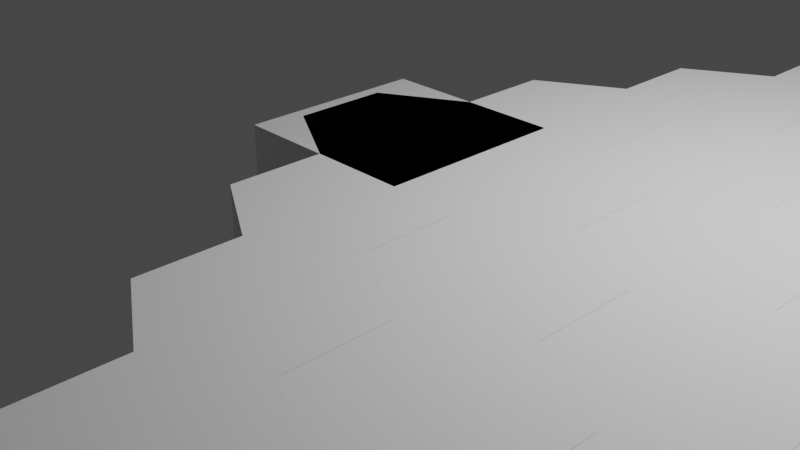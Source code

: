 # Source: LDJAM_50_hexagon.blend  (saved by Blender 3.0.42; exported with 4.5.12 LTS)
import bpy
from mathutils import Matrix  # noqa: F401  (used for matrix-valued properties, if any)

bpy.ops.wm.read_factory_settings(use_empty=True)
scene = bpy.context.scene
scene.name = 'Scene'

# ---- collections
col_collection = bpy.data.collections.new('Collection'); scene.collection.children.link(col_collection)
col_hexa = bpy.data.collections.new('Hexa'); scene.collection.children.link(col_hexa)

# ---- materials (node trees are filled in below, after node groups)
mat_material = bpy.data.materials.new('Material')
mat_material.alpha_threshold = 0.0
mat_material.use_transparent_shadow = False
mat_material.line_color = (0.0, 0.0, 0.0, 1.0)

# ---- material node trees
mat_material.use_nodes = True; mat_material.node_tree.nodes.clear()
_N = mat_material.node_tree.nodes; _L = mat_material.node_tree.links
n0 = _N.new('ShaderNodeOutputMaterial'); n0.name = 'Material Output'; n0.location = (300, 300)
n1 = _N.new('ShaderNodeBsdfPrincipled'); n1.name = 'Principled BSDF'; n1.location = (10, 300)
n1.distribution = 'GGX'
n1.subsurface_method = 'RANDOM_WALK_SKIN'
n1.inputs[2].default_value = 0.4
n1.inputs[3].default_value = 1.45
n1.inputs[27].default_value = (0.0, 0.0, 0.0, 1.0)
n1.inputs[28].default_value = 1.0
_L.new(n1.outputs[0], n0.inputs[0])
n0.is_active_output = True

# ---- world
world_world = bpy.data.worlds.new('World'); scene.world = world_world
world_world.use_nodes = True; world_world.node_tree.nodes.clear()
_N = world_world.node_tree.nodes; _L = world_world.node_tree.links
n0 = _N.new('ShaderNodeOutputWorld'); n0.name = 'World Output'; n0.location = (300, 300)
n1 = _N.new('ShaderNodeBackground'); n1.name = 'Background'; n1.location = (10, 300)
n1.inputs[0].default_value = (0.05088, 0.05088, 0.05088, 1.0)
_L.new(n1.outputs[0], n0.inputs[0])
n0.is_active_output = True
world_world.color = (0.05088, 0.05088, 0.05088)
world_world.use_sun_shadow = False
world_world.sun_shadow_jitter_overblur = 0.0

# ---- cameras
cam_camera = bpy.data.cameras.new('Camera')
cam_camera.clip_end = 100.0
cam_camera.ortho_scale = 7.314

# ---- lights
light_light = bpy.data.lights.new('Light', 'POINT')
light_light.transmission_factor = 0.0
light_light.energy = 1000.0
light_light.shadow_soft_size = 0.1
light_light.shadow_maximum_resolution = 0.006
light_light.use_absolute_resolution = True

# ---- meshes
me_cube = bpy.data.meshes.new('Cube')
me_cube.from_pydata([(1.0, 1.0, 1.0), (1.0, 1.0, -1.0), (1.0, -1.0, 1.0), (1.0, -1.0, -1.0), (-1.0, 1.0, 1.0), (-1.0, 1.0, -1.0), (-1.0, -1.0, 1.0), (-1.0, -1.0, -1.0)], [], [(0, 4, 6, 2), (3, 2, 6, 7), (7, 6, 4, 5), (5, 1, 3, 7), (1, 0, 2, 3), (5, 4, 0, 1)])
_uv = me_cube.uv_layers.new(name='UVMap')
_uv.uv.foreach_set('vector', [0.625, 0.5, 0.875, 0.5, 0.875, 0.75, 0.625, 0.75, 0.375, 0.75, 0.625, 0.75, 0.625, 1.0, 0.375, 1.0, 0.375, 0.0, 0.625, 0.0, 0.625, 0.25, 0.375, 0.25, 0.125, 0.5, 0.375, 0.5, 0.375, 0.75, 0.125, 0.75, 0.375, 0.5, 0.625, 0.5, 0.625, 0.75, 0.375, 0.75, 0.375, 0.25, 0.625, 0.25, 0.625, 0.5, 0.375, 0.5])
me_cube.materials.append(mat_material)
me_cube.use_remesh_preserve_volume = False
me_cube.use_remesh_preserve_attributes = False
me_cube.use_mirror_vertex_groups = False
me_cube.update()
me_cylinder = bpy.data.meshes.new('Cylinder')
me_cylinder.from_pydata([(0.0, 1.0, -1.0), (0.0, 1.0, 1.0), (0.866, 0.5, -1.0), (0.866, 0.5, 1.0), (0.866, -0.5, -1.0), (0.866, -0.5, 1.0), (-8.742e-08, -1.0, -1.0), (-8.742e-08, -1.0, 1.0), (-0.866, -0.5, -1.0), (-0.866, -0.5, 1.0), (-0.866, 0.5, -1.0), (-0.866, 0.5, 1.0)], [], [(0, 1, 3, 2), (2, 3, 5, 4), (4, 5, 7, 6), (6, 7, 9, 8), (3, 1, 11, 9, 7, 5), (8, 9, 11, 10), (10, 11, 1, 0), (0, 2, 4, 6, 8, 10)])
_uv = me_cylinder.uv_layers.new(name='UVMap')
_uv.uv.foreach_set('vector', [1.0, 0.5, 1.0, 1.0, 0.8333, 1.0, 0.8333, 0.5, 0.8333, 0.5, 0.8333, 1.0, 0.6667, 1.0, 0.6667, 0.5, 0.6667, 0.5, 0.6667, 1.0, 0.5, 1.0, 0.5, 0.5, 0.5, 0.5, 0.5, 1.0, 0.3333, 1.0, 0.3333, 0.5, 0.4578, 0.37, 0.25, 0.49, 0.04215, 0.37, 0.04215, 0.13, 0.25, 0.01, 0.4578, 0.13, 0.3333, 0.5, 0.3333, 1.0, 0.1667, 1.0, 0.1667, 0.5, 0.1667, 0.5, 0.1667, 1.0, -8.941e-08, 1.0, -8.941e-08, 0.5, 0.75, 0.49, 0.9578, 0.37, 0.9578, 0.13, 0.75, 0.01, 0.5422, 0.13, 0.5422, 0.37])
me_cylinder.use_remesh_fix_poles = True
me_cylinder.use_remesh_preserve_attributes = False
me_cylinder.update()
me_cylinder_001 = bpy.data.meshes.new('Cylinder.001')
me_cylinder_001.from_pydata([(-7.54, 4.0, 5.96e-08), (-6.674, 3.5, 5.96e-08), (-6.674, 2.5, 5.96e-08), (-7.54, 2.0, 5.96e-08), (-8.406, 2.5, 5.96e-08), (-8.406, 3.5, 5.96e-08), (-6.675, 5.5, 5.96e-08), (-5.809, 5.0, 5.96e-08), (-5.809, 4.0, 5.96e-08), (-6.675, 3.5, 5.96e-08), (-7.541, 4.0, 5.96e-08), (-7.541, 5.0, 5.96e-08), (-5.81, 7.0, 5.96e-08), (-4.944, 6.5, 5.96e-08), (-4.944, 5.5, 5.96e-08), (-5.81, 5.0, 5.96e-08), (-6.676, 5.5, 5.96e-08), (-6.676, 6.5, 5.96e-08), (-4.945, 8.5, 5.96e-08), (-4.079, 8.0, 5.96e-08), (-4.079, 7.0, 5.96e-08), (-4.945, 6.5, 5.96e-08), (-5.811, 7.0, 5.96e-08), (-5.811, 8.0, 5.96e-08), (-7.54, 1.0, 5.96e-08), (-6.674, 0.5, 5.96e-08), (-6.674, -0.5, 5.96e-08), (-7.54, -1.0, 5.96e-08), (-8.406, -0.5, 5.96e-08), (-8.406, 0.5, 5.96e-08), (-6.675, 2.5, 5.96e-08), (-5.809, 2.0, 5.96e-08), (-5.809, 1.0, 5.96e-08), (-6.675, 0.5, 5.96e-08), (-7.541, 1.0, 5.96e-08), (-7.541, 2.0, 5.96e-08), (-5.81, 4.0, 5.96e-08), (-4.944, 3.5, 5.96e-08), (-4.944, 2.5, 5.96e-08), (-5.81, 2.0, 5.96e-08), (-6.676, 2.5, 5.96e-08), (-6.676, 3.5, 5.96e-08), (-4.945, 5.5, 5.96e-08), (-4.079, 5.0, 5.96e-08), (-4.079, 4.0, 5.96e-08), (-4.945, 3.5, 5.96e-08), (-5.811, 4.0, 5.96e-08), (-5.811, 5.0, 5.96e-08), (-4.08, 7.0, 5.96e-08), (-3.214, 6.5, 5.96e-08), (-3.214, 5.5, 5.96e-08), (-4.08, 5.0, 5.96e-08), (-4.946, 5.5, 5.96e-08), (-4.946, 6.5, 5.96e-08), (-3.215, 8.5, 5.96e-08), (-2.349, 8.0, 5.96e-08), (-2.349, 7.0, 5.96e-08), (-3.215, 6.5, 5.96e-08), (-4.081, 7.0, 5.96e-08), (-4.081, 8.0, 5.96e-08), (-6.675, -0.5, 5.96e-08), (-5.809, -1.0, 5.96e-08), (-5.809, -2.0, 5.96e-08), (-6.675, -2.5, 5.96e-08), (-7.541, -2.0, 5.96e-08), (-7.541, -1.0, 5.96e-08), (-5.81, 1.0, 5.96e-08), (-4.944, 0.5, 5.96e-08), (-4.944, -0.5, 5.96e-08), (-5.81, -1.0, 5.96e-08), (-6.676, -0.5, 5.96e-08), (-6.676, 0.5, 5.96e-08), (-4.945, 2.5, 5.96e-08), (-4.079, 2.0, 5.96e-08), (-4.079, 1.0, 5.96e-08), (-4.945, 0.5, 5.96e-08), (-5.811, 1.0, 5.96e-08), (-5.811, 2.0, 5.96e-08), (-4.08, 4.0, 5.96e-08), (-3.214, 3.5, 5.96e-08), (-3.214, 2.5, 5.96e-08), (-4.08, 2.0, 5.96e-08), (-4.946, 2.5, 5.96e-08), (-4.946, 3.5, 5.96e-08), (-3.215, 5.5, 5.96e-08), (-2.349, 5.0, 5.96e-08), (-2.349, 4.0, 5.96e-08), (-3.215, 3.5, 5.96e-08), (-4.081, 4.0, 5.96e-08), (-4.081, 5.0, 5.96e-08), (-2.35, 7.0, 5.96e-08), (-1.484, 6.5, 5.96e-08), (-1.484, 5.5, 5.96e-08), (-2.35, 5.0, 5.96e-08), (-3.216, 5.5, 5.96e-08), (-3.216, 6.5, 5.96e-08), (-1.485, 8.5, 5.96e-08), (-0.619, 8.0, 5.96e-08), (-0.619, 7.0, 5.96e-08), (-1.485, 6.5, 5.96e-08), (-2.351, 7.0, 5.96e-08), (-2.351, 8.0, 5.96e-08), (-4.945, -0.5, 5.96e-08), (-4.079, -1.0, 5.96e-08), (-4.079, -2.0, 5.96e-08), (-4.945, -2.5, 5.96e-08), (-5.811, -2.0, 5.96e-08), (-5.811, -1.0, 5.96e-08), (-4.08, 1.0, 5.96e-08), (-3.214, 0.5, 5.96e-08), (-3.214, -0.5, 5.96e-08), (-4.08, -1.0, 5.96e-08), (-4.946, -0.5, 5.96e-08), (-4.946, 0.5, 5.96e-08), (-3.215, 2.5, 5.96e-08), (-2.349, 2.0, 5.96e-08), (-2.349, 1.0, 5.96e-08), (-3.215, 0.5, 5.96e-08), (-4.081, 1.0, 5.96e-08), (-4.081, 2.0, 5.96e-08), (-2.35, 4.0, 5.96e-08), (-1.484, 3.5, 5.96e-08), (-1.484, 2.5, 5.96e-08), (-2.35, 2.0, 5.96e-08), (-3.216, 2.5, 5.96e-08), (-3.216, 3.5, 5.96e-08), (-1.485, 5.5, 5.96e-08), (-0.619, 5.0, 5.96e-08), (-0.619, 4.0, 5.96e-08), (-1.485, 3.5, 5.96e-08), (-2.351, 4.0, 5.96e-08), (-2.351, 5.0, 5.96e-08), (-0.62, 7.0, 5.96e-08), (0.246, 6.5, 5.96e-08), (0.246, 5.5, 5.96e-08), (-0.62, 5.0, 5.96e-08), (-1.486, 5.5, 5.96e-08), (-1.486, 6.5, 5.96e-08), (0.245, 8.5, 5.96e-08), (1.111, 8.0, 5.96e-08), (1.111, 7.0, 5.96e-08), (0.245, 6.5, 5.96e-08), (-0.621, 7.0, 5.96e-08), (-0.621, 8.0, 5.96e-08), (-4.08, -2.0, 5.96e-08), (-3.214, -2.5, 5.96e-08), (-3.214, -3.5, 5.96e-08), (-4.08, -4.0, 5.96e-08), (-4.946, -3.5, 5.96e-08), (-4.946, -2.5, 5.96e-08), (-3.215, -0.5, 5.96e-08), (-2.349, -1.0, 5.96e-08), (-2.349, -2.0, 5.96e-08), (-3.215, -2.5, 5.96e-08), (-4.081, -2.0, 5.96e-08), (-4.081, -1.0, 5.96e-08), (-2.35, 1.0, 5.96e-08), (-1.484, 0.5, 5.96e-08), (-1.484, -0.5, 5.96e-08), (-2.35, -1.0, 5.96e-08), (-3.216, -0.5, 5.96e-08), (-3.216, 0.5, 5.96e-08), (-1.485, 2.5, 5.96e-08), (-0.619, 2.0, 5.96e-08), (-0.619, 1.0, 5.96e-08), (-1.485, 0.5, 5.96e-08), (-2.351, 1.0, 5.96e-08), (-2.351, 2.0, 5.96e-08), (-0.62, 4.0, 5.96e-08), (0.246, 3.5, 5.96e-08), (0.246, 2.5, 5.96e-08), (-0.62, 2.0, 5.96e-08), (-1.486, 2.5, 5.96e-08), (-1.486, 3.5, 5.96e-08), (0.245, 5.5, 5.96e-08), (1.111, 5.0, 5.96e-08), (1.111, 4.0, 5.96e-08), (0.245, 3.5, 5.96e-08), (-0.621, 4.0, 5.96e-08), (-0.621, 5.0, 5.96e-08), (1.11, 7.0, 5.96e-08), (1.976, 6.5, 5.96e-08), (1.976, 5.5, 5.96e-08), (1.11, 5.0, 5.96e-08), (0.244, 5.5, 5.96e-08), (0.244, 6.5, 5.96e-08), (-4.08, -5.0, 5.96e-08), (-3.214, -5.5, 5.96e-08), (-3.214, -6.5, 5.96e-08), (-4.08, -7.0, 5.96e-08), (-4.946, -6.5, 5.96e-08), (-4.946, -5.5, 5.96e-08), (-3.215, -3.5, 5.96e-08), (-2.349, -4.0, 5.96e-08), (-2.349, -5.0, 5.96e-08), (-3.215, -5.5, 5.96e-08), (-4.081, -5.0, 5.96e-08), (-4.081, -4.0, 5.96e-08), (-2.35, -2.0, 5.96e-08), (-1.484, -2.5, 5.96e-08), (-1.484, -3.5, 5.96e-08), (-2.35, -4.0, 5.96e-08), (-3.216, -3.5, 5.96e-08), (-3.216, -2.5, 5.96e-08), (-1.485, -0.5, 5.96e-08), (-0.619, -1.0, 5.96e-08), (-0.619, -2.0, 5.96e-08), (-1.485, -2.5, 5.96e-08), (-2.351, -2.0, 5.96e-08), (-2.351, -1.0, 5.96e-08), (-0.62, 1.0, 5.96e-08), (0.246, 0.5, 5.96e-08), (0.246, -0.5, 5.96e-08), (-0.62, -1.0, 5.96e-08), (-1.486, -0.5, 5.96e-08), (-1.486, 0.5, 5.96e-08), (0.245, 2.5, 5.96e-08), (1.111, 2.0, 5.96e-08), (1.111, 1.0, 5.96e-08), (0.245, 0.5, 5.96e-08), (-0.621, 1.0, 5.96e-08), (-0.621, 2.0, 5.96e-08), (1.11, 4.0, 5.96e-08), (1.976, 3.5, 5.96e-08), (1.976, 2.5, 5.96e-08), (1.11, 2.0, 5.96e-08), (0.244, 2.5, 5.96e-08), (0.244, 3.5, 5.96e-08), (1.975, 5.5, 5.96e-08), (2.841, 5.0, 5.96e-08), (2.841, 4.0, 5.96e-08), (1.975, 3.5, 5.96e-08), (1.109, 4.0, 5.96e-08), (1.109, 5.0, 5.96e-08), (2.84, 7.0, 5.96e-08), (3.706, 6.5, 5.96e-08), (3.706, 5.5, 5.96e-08), (2.84, 5.0, 5.96e-08), (1.974, 5.5, 5.96e-08), (1.974, 6.5, 5.96e-08), (-3.215, -6.5, 5.96e-08), (-2.349, -7.0, 5.96e-08), (-2.349, -8.0, 5.96e-08), (-3.215, -8.5, 5.96e-08), (-4.081, -8.0, 5.96e-08), (-4.081, -7.0, 5.96e-08), (-2.35, -5.0, 5.96e-08), (-1.484, -5.5, 5.96e-08), (-1.484, -6.5, 5.96e-08), (-2.35, -7.0, 5.96e-08), (-3.216, -6.5, 5.96e-08), (-3.216, -5.5, 5.96e-08), (-1.485, -3.5, 5.96e-08), (-0.619, -4.0, 5.96e-08), (-0.619, -5.0, 5.96e-08), (-1.485, -5.5, 5.96e-08), (-2.351, -5.0, 5.96e-08), (-2.351, -4.0, 5.96e-08), (-0.62, -2.0, 5.96e-08), (0.246, -2.5, 5.96e-08), (0.246, -3.5, 5.96e-08), (-0.62, -4.0, 5.96e-08), (-1.486, -3.5, 5.96e-08), (-1.486, -2.5, 5.96e-08), (0.245, -0.5, 5.96e-08), (1.111, -1.0, 5.96e-08), (1.111, -2.0, 5.96e-08), (0.245, -2.5, 5.96e-08), (-0.621, -2.0, 5.96e-08), (-0.621, -1.0, 5.96e-08), (1.11, 1.0, 5.96e-08), (1.976, 0.5, 5.96e-08), (1.976, -0.5, 5.96e-08), (1.11, -1.0, 5.96e-08), (0.244, -0.5, 5.96e-08), (0.244, 0.5, 5.96e-08), (1.975, 2.5, 5.96e-08), (2.841, 2.0, 5.96e-08), (2.841, 1.0, 5.96e-08), (1.975, 0.5, 5.96e-08), (1.109, 1.0, 5.96e-08), (1.109, 2.0, 5.96e-08), (2.84, 4.0, 5.96e-08), (3.706, 3.5, 5.96e-08), (3.706, 2.5, 5.96e-08), (2.84, 2.0, 5.96e-08), (1.974, 2.5, 5.96e-08), (1.974, 3.5, 5.96e-08), (3.705, 5.5, 5.96e-08), (4.571, 5.0, 5.96e-08), (4.571, 4.0, 5.96e-08), (3.705, 3.5, 5.96e-08), (2.839, 4.0, 5.96e-08), (2.839, 5.0, 5.96e-08), (-2.35, -8.0, 5.96e-08), (-1.484, -8.5, 5.96e-08), (-1.484, -9.5, 5.96e-08), (-2.35, -10.0, 5.96e-08), (-3.216, -9.5, 5.96e-08), (-3.216, -8.5, 5.96e-08), (-1.485, -6.5, 5.96e-08), (-0.619, -7.0, 5.96e-08), (-0.619, -8.0, 5.96e-08), (-1.485, -8.5, 5.96e-08), (-2.351, -8.0, 5.96e-08), (-2.351, -7.0, 5.96e-08), (-0.62, -5.0, 5.96e-08), (0.246, -5.5, 5.96e-08), (0.246, -6.5, 5.96e-08), (-0.62, -7.0, 5.96e-08), (-1.486, -6.5, 5.96e-08), (-1.486, -5.5, 5.96e-08), (0.245, -3.5, 5.96e-08), (1.111, -4.0, 5.96e-08), (1.111, -5.0, 5.96e-08), (0.245, -5.5, 5.96e-08), (-0.621, -5.0, 5.96e-08), (-0.621, -4.0, 5.96e-08), (1.11, -2.0, 5.96e-08), (1.976, -2.5, 5.96e-08), (1.976, -3.5, 5.96e-08), (1.11, -4.0, 5.96e-08), (0.244, -3.5, 5.96e-08), (0.244, -2.5, 5.96e-08), (1.975, -0.5, 5.96e-08), (2.841, -1.0, 5.96e-08), (2.841, -2.0, 5.96e-08), (1.975, -2.5, 5.96e-08), (1.109, -2.0, 5.96e-08), (1.109, -1.0, 5.96e-08), (2.84, 1.0, 5.96e-08), (3.706, 0.5, 5.96e-08), (3.706, -0.5, 5.96e-08), (2.84, -1.0, 5.96e-08), (1.974, -0.5, 5.96e-08), (1.974, 0.5, 5.96e-08), (3.705, 2.5, 5.96e-08), (4.571, 2.0, 5.96e-08), (4.571, 1.0, 5.96e-08), (3.705, 0.5, 5.96e-08), (2.839, 1.0, 5.96e-08), (2.839, 2.0, 5.96e-08), (4.57, 4.0, 5.96e-08), (5.436, 3.5, 5.96e-08), (5.436, 2.5, 5.96e-08), (4.57, 2.0, 5.96e-08), (3.704, 2.5, 5.96e-08), (3.704, 3.5, 5.96e-08), (5.435, 5.5, 5.96e-08), (6.301, 5.0, 5.96e-08), (6.301, 4.0, 5.96e-08), (5.435, 3.5, 5.96e-08), (4.569, 4.0, 5.96e-08), (4.569, 5.0, 5.96e-08), (-0.62, -8.0, 5.96e-08), (0.246, -8.5, 5.96e-08), (0.246, -9.5, 5.96e-08), (-0.62, -10.0, 5.96e-08), (-1.486, -9.5, 5.96e-08), (-1.486, -8.5, 5.96e-08), (0.245, -6.5, 5.96e-08), (1.111, -7.0, 5.96e-08), (1.111, -8.0, 5.96e-08), (0.245, -8.5, 5.96e-08), (-0.621, -8.0, 5.96e-08), (-0.621, -7.0, 5.96e-08), (1.11, -5.0, 5.96e-08), (1.976, -5.5, 5.96e-08), (1.976, -6.5, 5.96e-08), (1.11, -7.0, 5.96e-08), (0.244, -6.5, 5.96e-08), (0.244, -5.5, 5.96e-08), (1.975, -3.5, 5.96e-08), (2.841, -4.0, 5.96e-08), (2.841, -5.0, 5.96e-08), (1.975, -5.5, 5.96e-08), (1.109, -5.0, 5.96e-08), (1.109, -4.0, 5.96e-08), (2.84, -2.0, 5.96e-08), (3.706, -2.5, 5.96e-08), (3.706, -3.5, 5.96e-08), (2.84, -4.0, 5.96e-08), (1.974, -3.5, 5.96e-08), (1.974, -2.5, 5.96e-08), (3.705, -0.5, 5.96e-08), (4.571, -1.0, 5.96e-08), (4.571, -2.0, 5.96e-08), (3.705, -2.5, 5.96e-08), (2.839, -2.0, 5.96e-08), (2.839, -1.0, 5.96e-08), (4.57, 1.0, 5.96e-08), (5.436, 0.5, 5.96e-08), (5.436, -0.5, 5.96e-08), (4.57, -1.0, 5.96e-08), (3.704, -0.5, 5.96e-08), (3.704, 0.5, 5.96e-08), (5.435, 2.5, 5.96e-08), (6.301, 2.0, 5.96e-08), (6.301, 1.0, 5.96e-08), (5.435, 0.5, 5.96e-08), (4.569, 1.0, 5.96e-08), (4.569, 2.0, 5.96e-08), (6.3, 4.0, 5.96e-08), (7.166, 3.5, 5.96e-08), (7.166, 2.5, 5.96e-08), (6.3, 2.0, 5.96e-08), (5.434, 2.5, 5.96e-08), (5.434, 3.5, 5.96e-08), (1.11, -8.0, 5.96e-08), (1.976, -8.5, 5.96e-08), (1.976, -9.5, 5.96e-08), (1.11, -10.0, 5.96e-08), (0.244, -9.5, 5.96e-08), (0.244, -8.5, 5.96e-08), (1.975, -6.5, 5.96e-08), (2.841, -7.0, 5.96e-08), (2.841, -8.0, 5.96e-08), (1.975, -8.5, 5.96e-08), (1.109, -8.0, 5.96e-08), (1.109, -7.0, 5.96e-08), (2.84, -5.0, 5.96e-08), (3.706, -5.5, 5.96e-08), (3.706, -6.5, 5.96e-08), (2.84, -7.0, 5.96e-08), (1.974, -6.5, 5.96e-08), (1.974, -5.5, 5.96e-08), (3.705, -3.5, 5.96e-08), (4.571, -4.0, 5.96e-08), (4.571, -5.0, 5.96e-08), (3.705, -5.5, 5.96e-08), (2.839, -5.0, 5.96e-08), (2.839, -4.0, 5.96e-08), (4.57, -2.0, 5.96e-08), (5.436, -2.5, 5.96e-08), (5.436, -3.5, 5.96e-08), (4.57, -4.0, 5.96e-08), (3.704, -3.5, 5.96e-08), (3.704, -2.5, 5.96e-08), (5.435, -0.5, 5.96e-08), (6.301, -1.0, 5.96e-08), (6.301, -2.0, 5.96e-08), (5.435, -2.5, 5.96e-08), (4.569, -2.0, 5.96e-08), (4.569, -1.0, 5.96e-08), (6.3, 1.0, 5.96e-08), (7.166, 0.5, 5.96e-08), (7.166, -0.5, 5.96e-08), (6.3, -1.0, 5.96e-08), (5.434, -0.5, 5.96e-08), (5.434, 0.5, 5.96e-08), (7.165, 2.5, 5.96e-08), (8.031, 2.0, 5.96e-08), (8.031, 1.0, 5.96e-08), (7.165, 0.5, 5.96e-08), (6.299, 1.0, 5.96e-08), (6.299, 2.0, 5.96e-08), (4.57, -5.0, 5.96e-08), (5.436, -5.5, 5.96e-08), (5.436, -6.5, 5.96e-08), (4.57, -7.0, 5.96e-08), (3.704, -6.5, 5.96e-08), (3.704, -5.5, 5.96e-08), (5.435, -3.5, 5.96e-08), (6.301, -4.0, 5.96e-08), (6.301, -5.0, 5.96e-08), (5.435, -5.5, 5.96e-08), (4.569, -5.0, 5.96e-08), (4.569, -4.0, 5.96e-08), (6.3, -2.0, 5.96e-08), (7.166, -2.5, 5.96e-08), (7.166, -3.5, 5.96e-08), (6.3, -4.0, 5.96e-08), (5.434, -3.5, 5.96e-08), (5.434, -2.5, 5.96e-08), (7.165, -0.5, 5.96e-08), (8.031, -1.0, 5.96e-08), (8.031, -2.0, 5.96e-08), (7.165, -2.5, 5.96e-08), (6.299, -2.0, 5.96e-08), (6.299, -1.0, 5.96e-08), (8.03, 1.0, 5.96e-08), (8.896, 0.5, 5.96e-08), (8.896, -0.5, 5.96e-08), (8.03, -1.0, 5.96e-08), (7.164, -0.5, 5.96e-08), (7.164, 0.5, 5.96e-08)], [], [(1, 0, 5, 4, 3, 2), (7, 6, 11, 10, 9, 8), (13, 12, 17, 16, 15, 14), (19, 18, 23, 22, 21, 20), (25, 24, 29, 28, 27, 26), (31, 30, 35, 34, 33, 32), (37, 36, 41, 40, 39, 38), (43, 42, 47, 46, 45, 44), (49, 48, 53, 52, 51, 50), (55, 54, 59, 58, 57, 56), (61, 60, 65, 64, 63, 62), (67, 66, 71, 70, 69, 68), (73, 72, 77, 76, 75, 74), (79, 78, 83, 82, 81, 80), (85, 84, 89, 88, 87, 86), (91, 90, 95, 94, 93, 92), (97, 96, 101, 100, 99, 98), (103, 102, 107, 106, 105, 104), (109, 108, 113, 112, 111, 110), (115, 114, 119, 118, 117, 116), (121, 120, 125, 124, 123, 122), (127, 126, 131, 130, 129, 128), (133, 132, 137, 136, 135, 134), (139, 138, 143, 142, 141, 140), (145, 144, 149, 148, 147, 146), (151, 150, 155, 154, 153, 152), (157, 156, 161, 160, 159, 158), (163, 162, 167, 166, 165, 164), (169, 168, 173, 172, 171, 170), (175, 174, 179, 178, 177, 176), (181, 180, 185, 184, 183, 182), (187, 186, 191, 190, 189, 188), (193, 192, 197, 196, 195, 194), (199, 198, 203, 202, 201, 200), (205, 204, 209, 208, 207, 206), (211, 210, 215, 214, 213, 212), (217, 216, 221, 220, 219, 218), (223, 222, 227, 226, 225, 224), (229, 228, 233, 232, 231, 230), (235, 234, 239, 238, 237, 236), (241, 240, 245, 244, 243, 242), (247, 246, 251, 250, 249, 248), (253, 252, 257, 256, 255, 254), (259, 258, 263, 262, 261, 260), (265, 264, 269, 268, 267, 266), (271, 270, 275, 274, 273, 272), (277, 276, 281, 280, 279, 278), (283, 282, 287, 286, 285, 284), (289, 288, 293, 292, 291, 290), (295, 294, 299, 298, 297, 296), (301, 300, 305, 304, 303, 302), (307, 306, 311, 310, 309, 308), (313, 312, 317, 316, 315, 314), (319, 318, 323, 322, 321, 320), (325, 324, 329, 328, 327, 326), (331, 330, 335, 334, 333, 332), (337, 336, 341, 340, 339, 338), (343, 342, 347, 346, 345, 344), (349, 348, 353, 352, 351, 350), (355, 354, 359, 358, 357, 356), (361, 360, 365, 364, 363, 362), (367, 366, 371, 370, 369, 368), (373, 372, 377, 376, 375, 374), (379, 378, 383, 382, 381, 380), (385, 384, 389, 388, 387, 386), (391, 390, 395, 394, 393, 392), (397, 396, 401, 400, 399, 398), (403, 402, 407, 406, 405, 404), (409, 408, 413, 412, 411, 410), (415, 414, 419, 418, 417, 416), (421, 420, 425, 424, 423, 422), (427, 426, 431, 430, 429, 428), (433, 432, 437, 436, 435, 434), (439, 438, 443, 442, 441, 440), (445, 444, 449, 448, 447, 446), (451, 450, 455, 454, 453, 452), (457, 456, 461, 460, 459, 458), (463, 462, 467, 466, 465, 464), (469, 468, 473, 472, 471, 470), (475, 474, 479, 478, 477, 476), (481, 480, 485, 484, 483, 482)])
_uv = me_cylinder_001.uv_layers.new(name='UVMap')
_uv.uv.foreach_set('vector', [0.4578, 0.37, 0.25, 0.49, 0.04215, 0.37, 0.04215, 0.13, 0.25, 0.01, 0.4578, 0.13, 0.4578, 0.37, 0.25, 0.49, 0.04215, 0.37, 0.04215, 0.13, 0.25, 0.01, 0.4578, 0.13, 0.4578, 0.37, 0.25, 0.49, 0.04215, 0.37, 0.04215, 0.13, 0.25, 0.01, 0.4578, 0.13, 0.4578, 0.37, 0.25, 0.49, 0.04215, 0.37, 0.04215, 0.13, 0.25, 0.01, 0.4578, 0.13, 0.4578, 0.37, 0.25, 0.49, 0.04215, 0.37, 0.04215, 0.13, 0.25, 0.01, 0.4578, 0.13, 0.4578, 0.37, 0.25, 0.49, 0.04215, 0.37, 0.04215, 0.13, 0.25, 0.01, 0.4578, 0.13, 0.4578, 0.37, 0.25, 0.49, 0.04215, 0.37, 0.04215, 0.13, 0.25, 0.01, 0.4578, 0.13, 0.4578, 0.37, 0.25, 0.49, 0.04215, 0.37, 0.04215, 0.13, 0.25, 0.01, 0.4578, 0.13, 0.4578, 0.37, 0.25, 0.49, 0.04215, 0.37, 0.04215, 0.13, 0.25, 0.01, 0.4578, 0.13, 0.4578, 0.37, 0.25, 0.49, 0.04215, 0.37, 0.04215, 0.13, 0.25, 0.01, 0.4578, 0.13, 0.4578, 0.37, 0.25, 0.49, 0.04215, 0.37, 0.04215, 0.13, 0.25, 0.01, 0.4578, 0.13, 0.4578, 0.37, 0.25, 0.49, 0.04215, 0.37, 0.04215, 0.13, 0.25, 0.01, 0.4578, 0.13, 0.4578, 0.37, 0.25, 0.49, 0.04215, 0.37, 0.04215, 0.13, 0.25, 0.01, 0.4578, 0.13, 0.4578, 0.37, 0.25, 0.49, 0.04215, 0.37, 0.04215, 0.13, 0.25, 0.01, 0.4578, 0.13, 0.4578, 0.37, 0.25, 0.49, 0.04215, 0.37, 0.04215, 0.13, 0.25, 0.01, 0.4578, 0.13, 0.4578, 0.37, 0.25, 0.49, 0.04215, 0.37, 0.04215, 0.13, 0.25, 0.01, 0.4578, 0.13, 0.4578, 0.37, 0.25, 0.49, 0.04215, 0.37, 0.04215, 0.13, 0.25, 0.01, 0.4578, 0.13, 0.4578, 0.37, 0.25, 0.49, 0.04215, 0.37, 0.04215, 0.13, 0.25, 0.01, 0.4578, 0.13, 0.4578, 0.37, 0.25, 0.49, 0.04215, 0.37, 0.04215, 0.13, 0.25, 0.01, 0.4578, 0.13, 0.4578, 0.37, 0.25, 0.49, 0.04215, 0.37, 0.04215, 0.13, 0.25, 0.01, 0.4578, 0.13, 0.4578, 0.37, 0.25, 0.49, 0.04215, 0.37, 0.04215, 0.13, 0.25, 0.01, 0.4578, 0.13, 0.4578, 0.37, 0.25, 0.49, 0.04215, 0.37, 0.04215, 0.13, 0.25, 0.01, 0.4578, 0.13, 0.4578, 0.37, 0.25, 0.49, 0.04215, 0.37, 0.04215, 0.13, 0.25, 0.01, 0.4578, 0.13, 0.4578, 0.37, 0.25, 0.49, 0.04215, 0.37, 0.04215, 0.13, 0.25, 0.01, 0.4578, 0.13, 0.4578, 0.37, 0.25, 0.49, 0.04215, 0.37, 0.04215, 0.13, 0.25, 0.01, 0.4578, 0.13, 0.4578, 0.37, 0.25, 0.49, 0.04215, 0.37, 0.04215, 0.13, 0.25, 0.01, 0.4578, 0.13, 0.4578, 0.37, 0.25, 0.49, 0.04215, 0.37, 0.04215, 0.13, 0.25, 0.01, 0.4578, 0.13, 0.4578, 0.37, 0.25, 0.49, 0.04215, 0.37, 0.04215, 0.13, 0.25, 0.01, 0.4578, 0.13, 0.4578, 0.37, 0.25, 0.49, 0.04215, 0.37, 0.04215, 0.13, 0.25, 0.01, 0.4578, 0.13, 0.4578, 0.37, 0.25, 0.49, 0.04215, 0.37, 0.04215, 0.13, 0.25, 0.01, 0.4578, 0.13, 0.4578, 0.37, 0.25, 0.49, 0.04215, 0.37, 0.04215, 0.13, 0.25, 0.01, 0.4578, 0.13, 0.4578, 0.37, 0.25, 0.49, 0.04215, 0.37, 0.04215, 0.13, 0.25, 0.01, 0.4578, 0.13, 0.4578, 0.37, 0.25, 0.49, 0.04215, 0.37, 0.04215, 0.13, 0.25, 0.01, 0.4578, 0.13, 0.4578, 0.37, 0.25, 0.49, 0.04215, 0.37, 0.04215, 0.13, 0.25, 0.01, 0.4578, 0.13, 0.4578, 0.37, 0.25, 0.49, 0.04215, 0.37, 0.04215, 0.13, 0.25, 0.01, 0.4578, 0.13, 0.4578, 0.37, 0.25, 0.49, 0.04215, 0.37, 0.04215, 0.13, 0.25, 0.01, 0.4578, 0.13, 0.4578, 0.37, 0.25, 0.49, 0.04215, 0.37, 0.04215, 0.13, 0.25, 0.01, 0.4578, 0.13, 0.4578, 0.37, 0.25, 0.49, 0.04215, 0.37, 0.04215, 0.13, 0.25, 0.01, 0.4578, 0.13, 0.4578, 0.37, 0.25, 0.49, 0.04215, 0.37, 0.04215, 0.13, 0.25, 0.01, 0.4578, 0.13, 0.4578, 0.37, 0.25, 0.49, 0.04215, 0.37, 0.04215, 0.13, 0.25, 0.01, 0.4578, 0.13, 0.4578, 0.37, 0.25, 0.49, 0.04215, 0.37, 0.04215, 0.13, 0.25, 0.01, 0.4578, 0.13, 0.4578, 0.37, 0.25, 0.49, 0.04215, 0.37, 0.04215, 0.13, 0.25, 0.01, 0.4578, 0.13, 0.4578, 0.37, 0.25, 0.49, 0.04215, 0.37, 0.04215, 0.13, 0.25, 0.01, 0.4578, 0.13, 0.4578, 0.37, 0.25, 0.49, 0.04215, 0.37, 0.04215, 0.13, 0.25, 0.01, 0.4578, 0.13, 0.4578, 0.37, 0.25, 0.49, 0.04215, 0.37, 0.04215, 0.13, 0.25, 0.01, 0.4578, 0.13, 0.4578, 0.37, 0.25, 0.49, 0.04215, 0.37, 0.04215, 0.13, 0.25, 0.01, 0.4578, 0.13, 0.4578, 0.37, 0.25, 0.49, 0.04215, 0.37, 0.04215, 0.13, 0.25, 0.01, 0.4578, 0.13, 0.4578, 0.37, 0.25, 0.49, 0.04215, 0.37, 0.04215, 0.13, 0.25, 0.01, 0.4578, 0.13, 0.4578, 0.37, 0.25, 0.49, 0.04215, 0.37, 0.04215, 0.13, 0.25, 0.01, 0.4578, 0.13, 0.4578, 0.37, 0.25, 0.49, 0.04215, 0.37, 0.04215, 0.13, 0.25, 0.01, 0.4578, 0.13, 0.4578, 0.37, 0.25, 0.49, 0.04215, 0.37, 0.04215, 0.13, 0.25, 0.01, 0.4578, 0.13, 0.4578, 0.37, 0.25, 0.49, 0.04215, 0.37, 0.04215, 0.13, 0.25, 0.01, 0.4578, 0.13, 0.4578, 0.37, 0.25, 0.49, 0.04215, 0.37, 0.04215, 0.13, 0.25, 0.01, 0.4578, 0.13, 0.4578, 0.37, 0.25, 0.49, 0.04215, 0.37, 0.04215, 0.13, 0.25, 0.01, 0.4578, 0.13, 0.4578, 0.37, 0.25, 0.49, 0.04215, 0.37, 0.04215, 0.13, 0.25, 0.01, 0.4578, 0.13, 0.4578, 0.37, 0.25, 0.49, 0.04215, 0.37, 0.04215, 0.13, 0.25, 0.01, 0.4578, 0.13, 0.4578, 0.37, 0.25, 0.49, 0.04215, 0.37, 0.04215, 0.13, 0.25, 0.01, 0.4578, 0.13, 0.4578, 0.37, 0.25, 0.49, 0.04215, 0.37, 0.04215, 0.13, 0.25, 0.01, 0.4578, 0.13, 0.4578, 0.37, 0.25, 0.49, 0.04215, 0.37, 0.04215, 0.13, 0.25, 0.01, 0.4578, 0.13, 0.4578, 0.37, 0.25, 0.49, 0.04215, 0.37, 0.04215, 0.13, 0.25, 0.01, 0.4578, 0.13, 0.4578, 0.37, 0.25, 0.49, 0.04215, 0.37, 0.04215, 0.13, 0.25, 0.01, 0.4578, 0.13, 0.4578, 0.37, 0.25, 0.49, 0.04215, 0.37, 0.04215, 0.13, 0.25, 0.01, 0.4578, 0.13, 0.4578, 0.37, 0.25, 0.49, 0.04215, 0.37, 0.04215, 0.13, 0.25, 0.01, 0.4578, 0.13, 0.4578, 0.37, 0.25, 0.49, 0.04215, 0.37, 0.04215, 0.13, 0.25, 0.01, 0.4578, 0.13, 0.4578, 0.37, 0.25, 0.49, 0.04215, 0.37, 0.04215, 0.13, 0.25, 0.01, 0.4578, 0.13, 0.4578, 0.37, 0.25, 0.49, 0.04215, 0.37, 0.04215, 0.13, 0.25, 0.01, 0.4578, 0.13, 0.4578, 0.37, 0.25, 0.49, 0.04215, 0.37, 0.04215, 0.13, 0.25, 0.01, 0.4578, 0.13, 0.4578, 0.37, 0.25, 0.49, 0.04215, 0.37, 0.04215, 0.13, 0.25, 0.01, 0.4578, 0.13, 0.4578, 0.37, 0.25, 0.49, 0.04215, 0.37, 0.04215, 0.13, 0.25, 0.01, 0.4578, 0.13, 0.4578, 0.37, 0.25, 0.49, 0.04215, 0.37, 0.04215, 0.13, 0.25, 0.01, 0.4578, 0.13, 0.4578, 0.37, 0.25, 0.49, 0.04215, 0.37, 0.04215, 0.13, 0.25, 0.01, 0.4578, 0.13, 0.4578, 0.37, 0.25, 0.49, 0.04215, 0.37, 0.04215, 0.13, 0.25, 0.01, 0.4578, 0.13, 0.4578, 0.37, 0.25, 0.49, 0.04215, 0.37, 0.04215, 0.13, 0.25, 0.01, 0.4578, 0.13, 0.4578, 0.37, 0.25, 0.49, 0.04215, 0.37, 0.04215, 0.13, 0.25, 0.01, 0.4578, 0.13, 0.4578, 0.37, 0.25, 0.49, 0.04215, 0.37, 0.04215, 0.13, 0.25, 0.01, 0.4578, 0.13, 0.4578, 0.37, 0.25, 0.49, 0.04215, 0.37, 0.04215, 0.13, 0.25, 0.01, 0.4578, 0.13, 0.4578, 0.37, 0.25, 0.49, 0.04215, 0.37, 0.04215, 0.13, 0.25, 0.01, 0.4578, 0.13, 0.4578, 0.37, 0.25, 0.49, 0.04215, 0.37, 0.04215, 0.13, 0.25, 0.01, 0.4578, 0.13, 0.4578, 0.37, 0.25, 0.49, 0.04215, 0.37, 0.04215, 0.13, 0.25, 0.01, 0.4578, 0.13, 0.4578, 0.37, 0.25, 0.49, 0.04215, 0.37, 0.04215, 0.13, 0.25, 0.01, 0.4578, 0.13, 0.4578, 0.37, 0.25, 0.49, 0.04215, 0.37, 0.04215, 0.13, 0.25, 0.01, 0.4578, 0.13])
me_cylinder_001.use_remesh_fix_poles = True
me_cylinder_001.use_remesh_preserve_attributes = False
me_cylinder_001.update()
me_cube_001 = bpy.data.meshes.new('Cube.001')
me_cube_001.from_pydata([(-0.1293, -0.1292, -0.1602), (-0.1293, -0.1292, 1.177), (-0.1293, 0.1293, -0.1602), (-0.1293, 0.1293, 1.177), (0.1293, -0.1292, -0.1602), (0.1293, -0.1292, 1.177), (0.1293, 0.1293, -0.1602), (0.1293, 0.1293, 1.177), (-0.4244, -0.6021, -0.4767), (-0.4244, -0.6021, 0.8605), (-0.3747, -0.3485, -0.4767), (-0.3747, -0.3485, 0.8605), (-0.1707, -0.6518, -0.4767), (-0.1707, -0.6518, 0.8605), (-0.121, -0.3982, -0.4767), (-0.121, -0.3982, 0.8605), (-0.2901, 0.2122, -0.3419), (-0.2901, 0.2122, 0.9953), (-0.3966, 0.4477, -0.3419), (-0.3966, 0.4477, 0.9953), (-0.05454, 0.3188, -0.3419), (-0.05454, 0.3188, 0.9953), (-0.1611, 0.5543, -0.3419), (-0.1611, 0.5543, 0.9953), (0.07642, -0.4827, -0.529), (0.07642, -0.4827, 0.8083), (0.03377, -0.2277, -0.529), (0.03377, -0.2277, 0.8083), (0.3314, -0.44, -0.529), (0.3314, -0.44, 0.8083), (0.2887, -0.185, -0.529), (0.2887, -0.185, 0.8083), (0.0152, 0.4114, -0.529), (0.0152, 0.4114, 0.8083), (0.2212, 0.5676, -0.529), (0.2212, 0.5676, 0.8083), (0.1713, 0.2054, -0.529), (0.1713, 0.2054, 0.8083), (0.3774, 0.3615, -0.529), (0.3774, 0.3615, 0.8083), (0.2859, 0.2383, -0.9034), (0.2859, 0.2383, 0.4338), (0.5054, 0.1018, -0.9034), (0.5054, 0.1018, 0.4338), (0.1494, 0.01872, -0.9034), (0.1494, 0.01872, 0.4338), (0.369, -0.1177, -0.9034), (0.369, -0.1177, 0.4338), (0.07208, -0.5542, -0.9034), (0.07208, -0.5542, 0.4338), (0.2916, -0.6906, -0.9034), (0.2916, -0.6906, 0.4338), (-0.06437, -0.7737, -0.9034), (-0.06437, -0.7737, 0.4338), (0.1552, -0.9102, -0.9034), (0.1552, -0.9102, 0.4338), (-0.4008, 0.08728, -0.9034), (-0.4008, 0.08728, 0.4338), (-0.1813, -0.04918, -0.9034), (-0.1813, -0.04918, 0.4338), (-0.5373, -0.1323, -0.9034), (-0.5373, -0.1323, 0.4338), (-0.3177, -0.2687, -0.9034), (-0.3177, -0.2687, 0.4338), (-0.5317, 0.5296, -0.6909), (-0.5317, 0.5296, 0.6463), (-0.4852, 0.2754, -0.6909), (-0.4852, 0.2754, 0.6463), (-0.786, 0.483, -0.6909), (-0.786, 0.483, 0.6463), (-0.7394, 0.2288, -0.6909), (-0.7394, 0.2288, 0.6463)], [], [(0, 1, 3, 2), (2, 3, 7, 6), (6, 7, 5, 4), (4, 5, 1, 0), (2, 6, 4, 0), (7, 3, 1, 5), (8, 9, 11, 10), (10, 11, 15, 14), (14, 15, 13, 12), (12, 13, 9, 8), (10, 14, 12, 8), (15, 11, 9, 13), (16, 17, 19, 18), (18, 19, 23, 22), (22, 23, 21, 20), (20, 21, 17, 16), (18, 22, 20, 16), (23, 19, 17, 21), (24, 25, 27, 26), (26, 27, 31, 30), (30, 31, 29, 28), (28, 29, 25, 24), (26, 30, 28, 24), (31, 27, 25, 29), (32, 33, 35, 34), (34, 35, 39, 38), (38, 39, 37, 36), (36, 37, 33, 32), (34, 38, 36, 32), (39, 35, 33, 37), (40, 41, 43, 42), (42, 43, 47, 46), (46, 47, 45, 44), (44, 45, 41, 40), (42, 46, 44, 40), (47, 43, 41, 45), (48, 49, 51, 50), (50, 51, 55, 54), (54, 55, 53, 52), (52, 53, 49, 48), (50, 54, 52, 48), (55, 51, 49, 53), (56, 57, 59, 58), (58, 59, 63, 62), (62, 63, 61, 60), (60, 61, 57, 56), (58, 62, 60, 56), (63, 59, 57, 61), (64, 65, 67, 66), (66, 67, 71, 70), (70, 71, 69, 68), (68, 69, 65, 64), (66, 70, 68, 64), (71, 67, 65, 69)])
_uv = me_cube_001.uv_layers.new(name='UVMap')
_uv.uv.foreach_set('vector', [0.375, 0.0, 0.625, 0.0, 0.625, 0.25, 0.375, 0.25, 0.375, 0.25, 0.625, 0.25, 0.625, 0.5, 0.375, 0.5, 0.375, 0.5, 0.625, 0.5, 0.625, 0.75, 0.375, 0.75, 0.375, 0.75, 0.625, 0.75, 0.625, 1.0, 0.375, 1.0, 0.125, 0.5, 0.375, 0.5, 0.375, 0.75, 0.125, 0.75, 0.625, 0.5, 0.875, 0.5, 0.875, 0.75, 0.625, 0.75, 0.375, 0.0, 0.625, 0.0, 0.625, 0.25, 0.375, 0.25, 0.375, 0.25, 0.625, 0.25, 0.625, 0.5, 0.375, 0.5, 0.375, 0.5, 0.625, 0.5, 0.625, 0.75, 0.375, 0.75, 0.375, 0.75, 0.625, 0.75, 0.625, 1.0, 0.375, 1.0, 0.125, 0.5, 0.375, 0.5, 0.375, 0.75, 0.125, 0.75, 0.625, 0.5, 0.875, 0.5, 0.875, 0.75, 0.625, 0.75, 0.375, 0.0, 0.625, 0.0, 0.625, 0.25, 0.375, 0.25, 0.375, 0.25, 0.625, 0.25, 0.625, 0.5, 0.375, 0.5, 0.375, 0.5, 0.625, 0.5, 0.625, 0.75, 0.375, 0.75, 0.375, 0.75, 0.625, 0.75, 0.625, 1.0, 0.375, 1.0, 0.125, 0.5, 0.375, 0.5, 0.375, 0.75, 0.125, 0.75, 0.625, 0.5, 0.875, 0.5, 0.875, 0.75, 0.625, 0.75, 0.375, 0.0, 0.625, 0.0, 0.625, 0.25, 0.375, 0.25, 0.375, 0.25, 0.625, 0.25, 0.625, 0.5, 0.375, 0.5, 0.375, 0.5, 0.625, 0.5, 0.625, 0.75, 0.375, 0.75, 0.375, 0.75, 0.625, 0.75, 0.625, 1.0, 0.375, 1.0, 0.125, 0.5, 0.375, 0.5, 0.375, 0.75, 0.125, 0.75, 0.625, 0.5, 0.875, 0.5, 0.875, 0.75, 0.625, 0.75, 0.375, 0.0, 0.625, 0.0, 0.625, 0.25, 0.375, 0.25, 0.375, 0.25, 0.625, 0.25, 0.625, 0.5, 0.375, 0.5, 0.375, 0.5, 0.625, 0.5, 0.625, 0.75, 0.375, 0.75, 0.375, 0.75, 0.625, 0.75, 0.625, 1.0, 0.375, 1.0, 0.125, 0.5, 0.375, 0.5, 0.375, 0.75, 0.125, 0.75, 0.625, 0.5, 0.875, 0.5, 0.875, 0.75, 0.625, 0.75, 0.375, 0.0, 0.625, 0.0, 0.625, 0.25, 0.375, 0.25, 0.375, 0.25, 0.625, 0.25, 0.625, 0.5, 0.375, 0.5, 0.375, 0.5, 0.625, 0.5, 0.625, 0.75, 0.375, 0.75, 0.375, 0.75, 0.625, 0.75, 0.625, 1.0, 0.375, 1.0, 0.125, 0.5, 0.375, 0.5, 0.375, 0.75, 0.125, 0.75, 0.625, 0.5, 0.875, 0.5, 0.875, 0.75, 0.625, 0.75, 0.375, 0.0, 0.625, 0.0, 0.625, 0.25, 0.375, 0.25, 0.375, 0.25, 0.625, 0.25, 0.625, 0.5, 0.375, 0.5, 0.375, 0.5, 0.625, 0.5, 0.625, 0.75, 0.375, 0.75, 0.375, 0.75, 0.625, 0.75, 0.625, 1.0, 0.375, 1.0, 0.125, 0.5, 0.375, 0.5, 0.375, 0.75, 0.125, 0.75, 0.625, 0.5, 0.875, 0.5, 0.875, 0.75, 0.625, 0.75, 0.375, 0.0, 0.625, 0.0, 0.625, 0.25, 0.375, 0.25, 0.375, 0.25, 0.625, 0.25, 0.625, 0.5, 0.375, 0.5, 0.375, 0.5, 0.625, 0.5, 0.625, 0.75, 0.375, 0.75, 0.375, 0.75, 0.625, 0.75, 0.625, 1.0, 0.375, 1.0, 0.125, 0.5, 0.375, 0.5, 0.375, 0.75, 0.125, 0.75, 0.625, 0.5, 0.875, 0.5, 0.875, 0.75, 0.625, 0.75, 0.375, 0.0, 0.625, 0.0, 0.625, 0.25, 0.375, 0.25, 0.375, 0.25, 0.625, 0.25, 0.625, 0.5, 0.375, 0.5, 0.375, 0.5, 0.625, 0.5, 0.625, 0.75, 0.375, 0.75, 0.375, 0.75, 0.625, 0.75, 0.625, 1.0, 0.375, 1.0, 0.125, 0.5, 0.375, 0.5, 0.375, 0.75, 0.125, 0.75, 0.625, 0.5, 0.875, 0.5, 0.875, 0.75, 0.625, 0.75])
me_cube_001.use_remesh_fix_poles = True
me_cube_001.use_remesh_preserve_attributes = False
me_cube_001.update()
me_cone_001 = bpy.data.meshes.new('Cone.001')
me_cone_001.from_pydata([(-0.3374, 0.2343, -0.0452), (0.04023, 0.571, -0.0452), (0.5454, 0.5421, -0.0452), (0.8821, 0.1644, -0.0452), (0.8531, -0.3407, -0.0452), (0.4754, -0.6774, -0.0452), (-0.02971, -0.6485, -0.0452), (-0.3664, -0.2708, -0.0452), (0.2578, -0.05321, 1.277), (-0.2742, -0.447, 0.01291), (-0.04595, -0.2435, 0.01291), (0.2594, -0.261, 0.01291), (0.4629, -0.4893, 0.01291), (0.4454, -0.7946, 0.01291), (0.2171, -0.9982, 0.01291), (-0.08822, -0.9807, 0.01291), (-0.2917, -0.7524, 0.01291), (0.08558, -0.6208, 0.6206), (-0.324, 0.971, -0.01519), (0.07794, 0.9487, -0.01519), (0.3464, 0.6487, -0.01519), (0.3242, 0.2467, -0.01519), (0.02418, -0.02176, -0.01519), (-0.3778, 0.0005151, -0.01519), (-0.6463, 0.3005, -0.01519), (-0.624, 0.7025, -0.01519), (-0.1499, 0.4746, 0.9635), (-0.7252, 0.2781, -0.01519), (-0.3232, 0.2558, -0.01519), (-0.05471, -0.04418, -0.01519), (-0.07698, -0.4462, -0.01519), (-0.377, -0.7146, -0.01519), (-0.7789, -0.6924, -0.01519), (-1.047, -0.3924, -0.01519), (-1.025, 0.009588, -0.01519), (-0.5511, -0.2183, 1.076), (0.4042, 0.3397, 0.01291), (0.4555, 0.6412, 0.01291), (0.7049, 0.8181, 0.01291), (1.006, 0.7669, 0.01291), (1.183, 0.5174, 0.01291), (1.132, 0.2159, 0.01291), (0.8827, 0.03898, 0.01291), (0.5812, 0.09023, 0.01291), (0.7938, 0.4285, 0.6948)], [], [(0, 8, 1), (1, 8, 2), (2, 8, 3), (3, 8, 4), (4, 8, 5), (5, 8, 6), (6, 8, 7), (7, 8, 0), (9, 17, 10), (10, 17, 11), (11, 17, 12), (12, 17, 13), (13, 17, 14), (14, 17, 15), (15, 17, 16), (16, 17, 9), (18, 26, 19), (19, 26, 20), (20, 26, 21), (21, 26, 22), (22, 26, 23), (23, 26, 24), (24, 26, 25), (25, 26, 18), (27, 35, 28), (28, 35, 29), (29, 35, 30), (30, 35, 31), (31, 35, 32), (32, 35, 33), (33, 35, 34), (34, 35, 27), (36, 44, 37), (37, 44, 38), (38, 44, 39), (39, 44, 40), (40, 44, 41), (41, 44, 42), (42, 44, 43), (43, 44, 36)])
me_cone_001.polygons.foreach_set('use_smooth', [True] * 40)
_uv = me_cone_001.uv_layers.new(name='UVMap')
_uv.uv.foreach_set('vector', [0.25, 0.49, 0.25, 0.25, 0.4197, 0.4197, 0.4197, 0.4197, 0.25, 0.25, 0.49, 0.25, 0.49, 0.25, 0.25, 0.25, 0.4197, 0.08029, 0.4197, 0.08029, 0.25, 0.25, 0.25, 0.01, 0.25, 0.01, 0.25, 0.25, 0.08029, 0.08029, 0.08029, 0.08029, 0.25, 0.25, 0.01, 0.25, 0.01, 0.25, 0.25, 0.25, 0.08029, 0.4197, 0.08029, 0.4197, 0.25, 0.25, 0.25, 0.49, 0.25, 0.49, 0.25, 0.25, 0.4197, 0.4197, 0.4197, 0.4197, 0.25, 0.25, 0.49, 0.25, 0.49, 0.25, 0.25, 0.25, 0.4197, 0.08029, 0.4197, 0.08029, 0.25, 0.25, 0.25, 0.01, 0.25, 0.01, 0.25, 0.25, 0.08029, 0.08029, 0.08029, 0.08029, 0.25, 0.25, 0.01, 0.25, 0.01, 0.25, 0.25, 0.25, 0.08029, 0.4197, 0.08029, 0.4197, 0.25, 0.25, 0.25, 0.49, 0.25, 0.49, 0.25, 0.25, 0.4197, 0.4197, 0.4197, 0.4197, 0.25, 0.25, 0.49, 0.25, 0.49, 0.25, 0.25, 0.25, 0.4197, 0.08029, 0.4197, 0.08029, 0.25, 0.25, 0.25, 0.01, 0.25, 0.01, 0.25, 0.25, 0.08029, 0.08029, 0.08029, 0.08029, 0.25, 0.25, 0.01, 0.25, 0.01, 0.25, 0.25, 0.25, 0.08029, 0.4197, 0.08029, 0.4197, 0.25, 0.25, 0.25, 0.49, 0.25, 0.49, 0.25, 0.25, 0.4197, 0.4197, 0.4197, 0.4197, 0.25, 0.25, 0.49, 0.25, 0.49, 0.25, 0.25, 0.25, 0.4197, 0.08029, 0.4197, 0.08029, 0.25, 0.25, 0.25, 0.01, 0.25, 0.01, 0.25, 0.25, 0.08029, 0.08029, 0.08029, 0.08029, 0.25, 0.25, 0.01, 0.25, 0.01, 0.25, 0.25, 0.25, 0.08029, 0.4197, 0.08029, 0.4197, 0.25, 0.25, 0.25, 0.49, 0.25, 0.49, 0.25, 0.25, 0.4197, 0.4197, 0.4197, 0.4197, 0.25, 0.25, 0.49, 0.25, 0.49, 0.25, 0.25, 0.25, 0.4197, 0.08029, 0.4197, 0.08029, 0.25, 0.25, 0.25, 0.01, 0.25, 0.01, 0.25, 0.25, 0.08029, 0.08029, 0.08029, 0.08029, 0.25, 0.25, 0.01, 0.25, 0.01, 0.25, 0.25, 0.25, 0.08029, 0.4197, 0.08029, 0.4197, 0.25, 0.25, 0.25, 0.49])
me_cone_001.use_remesh_fix_poles = True
me_cone_001.use_remesh_preserve_attributes = False
me_cone_001.update()
me_cone_002 = bpy.data.meshes.new('Cone.002')
me_cone_002.from_pydata([(-0.3374, 0.2343, -0.0452), (0.04023, 0.571, -0.0452), (0.5454, 0.5421, -0.0452), (0.8821, 0.1644, -0.0452), (0.8531, -0.3407, -0.0452), (0.4754, -0.6774, -0.0452), (-0.02971, -0.6485, -0.0452), (-0.3664, -0.2708, -0.0452), (0.2578, -0.05321, 1.277), (-0.2742, -0.447, 0.01291), (-0.04595, -0.2435, 0.01291), (0.2594, -0.261, 0.01291), (0.4629, -0.4893, 0.01291), (0.4454, -0.7946, 0.01291), (0.2171, -0.9982, 0.01291), (-0.08822, -0.9807, 0.01291), (-0.2917, -0.7524, 0.01291), (0.08558, -0.6208, 0.6206), (-0.324, 0.971, -0.01519), (0.07794, 0.9487, -0.01519), (0.3464, 0.6487, -0.01519), (0.3242, 0.2467, -0.01519), (0.02418, -0.02176, -0.01519), (-0.3778, 0.0005151, -0.01519), (-0.6463, 0.3005, -0.01519), (-0.624, 0.7025, -0.01519), (-0.1499, 0.4746, 0.9635), (-0.7252, 0.2781, -0.01519), (-0.3232, 0.2558, -0.01519), (-0.05471, -0.04418, -0.01519), (-0.07698, -0.4462, -0.01519), (-0.377, -0.7146, -0.01519), (-0.7789, -0.6924, -0.01519), (-1.047, -0.3924, -0.01519), (-1.025, 0.009588, -0.01519), (-0.5511, -0.2183, 1.076), (0.4042, 0.3397, 0.01291), (0.4555, 0.6412, 0.01291), (0.7049, 0.8181, 0.01291), (1.006, 0.7669, 0.01291), (1.183, 0.5174, 0.01291), (1.132, 0.2159, 0.01291), (0.8827, 0.03898, 0.01291), (0.5812, 0.09023, 0.01291), (0.7938, 0.4285, 0.6948)], [], [(0, 8, 1), (1, 8, 2), (2, 8, 3), (3, 8, 4), (4, 8, 5), (5, 8, 6), (6, 8, 7), (7, 8, 0), (9, 17, 10), (10, 17, 11), (11, 17, 12), (12, 17, 13), (13, 17, 14), (14, 17, 15), (15, 17, 16), (16, 17, 9), (18, 26, 19), (19, 26, 20), (20, 26, 21), (21, 26, 22), (22, 26, 23), (23, 26, 24), (24, 26, 25), (25, 26, 18), (27, 35, 28), (28, 35, 29), (29, 35, 30), (30, 35, 31), (31, 35, 32), (32, 35, 33), (33, 35, 34), (34, 35, 27), (36, 44, 37), (37, 44, 38), (38, 44, 39), (39, 44, 40), (40, 44, 41), (41, 44, 42), (42, 44, 43), (43, 44, 36)])
me_cone_002.polygons.foreach_set('use_smooth', [True] * 40)
_uv = me_cone_002.uv_layers.new(name='UVMap')
_uv.uv.foreach_set('vector', [0.25, 0.49, 0.25, 0.25, 0.4197, 0.4197, 0.4197, 0.4197, 0.25, 0.25, 0.49, 0.25, 0.49, 0.25, 0.25, 0.25, 0.4197, 0.08029, 0.4197, 0.08029, 0.25, 0.25, 0.25, 0.01, 0.25, 0.01, 0.25, 0.25, 0.08029, 0.08029, 0.08029, 0.08029, 0.25, 0.25, 0.01, 0.25, 0.01, 0.25, 0.25, 0.25, 0.08029, 0.4197, 0.08029, 0.4197, 0.25, 0.25, 0.25, 0.49, 0.25, 0.49, 0.25, 0.25, 0.4197, 0.4197, 0.4197, 0.4197, 0.25, 0.25, 0.49, 0.25, 0.49, 0.25, 0.25, 0.25, 0.4197, 0.08029, 0.4197, 0.08029, 0.25, 0.25, 0.25, 0.01, 0.25, 0.01, 0.25, 0.25, 0.08029, 0.08029, 0.08029, 0.08029, 0.25, 0.25, 0.01, 0.25, 0.01, 0.25, 0.25, 0.25, 0.08029, 0.4197, 0.08029, 0.4197, 0.25, 0.25, 0.25, 0.49, 0.25, 0.49, 0.25, 0.25, 0.4197, 0.4197, 0.4197, 0.4197, 0.25, 0.25, 0.49, 0.25, 0.49, 0.25, 0.25, 0.25, 0.4197, 0.08029, 0.4197, 0.08029, 0.25, 0.25, 0.25, 0.01, 0.25, 0.01, 0.25, 0.25, 0.08029, 0.08029, 0.08029, 0.08029, 0.25, 0.25, 0.01, 0.25, 0.01, 0.25, 0.25, 0.25, 0.08029, 0.4197, 0.08029, 0.4197, 0.25, 0.25, 0.25, 0.49, 0.25, 0.49, 0.25, 0.25, 0.4197, 0.4197, 0.4197, 0.4197, 0.25, 0.25, 0.49, 0.25, 0.49, 0.25, 0.25, 0.25, 0.4197, 0.08029, 0.4197, 0.08029, 0.25, 0.25, 0.25, 0.01, 0.25, 0.01, 0.25, 0.25, 0.08029, 0.08029, 0.08029, 0.08029, 0.25, 0.25, 0.01, 0.25, 0.01, 0.25, 0.25, 0.25, 0.08029, 0.4197, 0.08029, 0.4197, 0.25, 0.25, 0.25, 0.49, 0.25, 0.49, 0.25, 0.25, 0.4197, 0.4197, 0.4197, 0.4197, 0.25, 0.25, 0.49, 0.25, 0.49, 0.25, 0.25, 0.25, 0.4197, 0.08029, 0.4197, 0.08029, 0.25, 0.25, 0.25, 0.01, 0.25, 0.01, 0.25, 0.25, 0.08029, 0.08029, 0.08029, 0.08029, 0.25, 0.25, 0.01, 0.25, 0.01, 0.25, 0.25, 0.25, 0.08029, 0.4197, 0.08029, 0.4197, 0.25, 0.25, 0.25, 0.49])
me_cone_002.use_remesh_fix_poles = True
me_cone_002.use_remesh_preserve_attributes = False
me_cone_002.update()
me_cone_003 = bpy.data.meshes.new('Cone.003')
me_cone_003.from_pydata([(-0.3374, 0.2343, -0.0452), (0.04023, 0.571, -0.0452), (0.5454, 0.5421, -0.0452), (0.8821, 0.1644, -0.0452), (0.8531, -0.3407, -0.0452), (0.4754, -0.6774, -0.0452), (-0.02971, -0.6485, -0.0452), (-0.3664, -0.2708, -0.0452), (0.2578, -0.05321, 1.277), (-0.2742, -0.447, 0.01291), (-0.04595, -0.2435, 0.01291), (0.2594, -0.261, 0.01291), (0.4629, -0.4893, 0.01291), (0.4454, -0.7946, 0.01291), (0.2171, -0.9982, 0.01291), (-0.08822, -0.9807, 0.01291), (-0.2917, -0.7524, 0.01291), (0.08558, -0.6208, 0.6206), (-0.324, 0.971, -0.01519), (0.07794, 0.9487, -0.01519), (0.3464, 0.6487, -0.01519), (0.3242, 0.2467, -0.01519), (0.02418, -0.02176, -0.01519), (-0.3778, 0.0005151, -0.01519), (-0.6463, 0.3005, -0.01519), (-0.624, 0.7025, -0.01519), (-0.1499, 0.4746, 0.9635), (-0.7252, 0.2781, -0.01519), (-0.3232, 0.2558, -0.01519), (-0.05471, -0.04418, -0.01519), (-0.07698, -0.4462, -0.01519), (-0.377, -0.7146, -0.01519), (-0.7789, -0.6924, -0.01519), (-1.047, -0.3924, -0.01519), (-1.025, 0.009588, -0.01519), (-0.5511, -0.2183, 1.076), (0.4042, 0.3397, 0.01291), (0.4555, 0.6412, 0.01291), (0.7049, 0.8181, 0.01291), (1.006, 0.7669, 0.01291), (1.183, 0.5174, 0.01291), (1.132, 0.2159, 0.01291), (0.8827, 0.03898, 0.01291), (0.5812, 0.09023, 0.01291), (0.7938, 0.4285, 0.6948)], [], [(0, 8, 1), (1, 8, 2), (2, 8, 3), (3, 8, 4), (4, 8, 5), (5, 8, 6), (6, 8, 7), (7, 8, 0), (9, 17, 10), (10, 17, 11), (11, 17, 12), (12, 17, 13), (13, 17, 14), (14, 17, 15), (15, 17, 16), (16, 17, 9), (18, 26, 19), (19, 26, 20), (20, 26, 21), (21, 26, 22), (22, 26, 23), (23, 26, 24), (24, 26, 25), (25, 26, 18), (27, 35, 28), (28, 35, 29), (29, 35, 30), (30, 35, 31), (31, 35, 32), (32, 35, 33), (33, 35, 34), (34, 35, 27), (36, 44, 37), (37, 44, 38), (38, 44, 39), (39, 44, 40), (40, 44, 41), (41, 44, 42), (42, 44, 43), (43, 44, 36)])
me_cone_003.polygons.foreach_set('use_smooth', [True] * 40)
_uv = me_cone_003.uv_layers.new(name='UVMap')
_uv.uv.foreach_set('vector', [0.25, 0.49, 0.25, 0.25, 0.4197, 0.4197, 0.4197, 0.4197, 0.25, 0.25, 0.49, 0.25, 0.49, 0.25, 0.25, 0.25, 0.4197, 0.08029, 0.4197, 0.08029, 0.25, 0.25, 0.25, 0.01, 0.25, 0.01, 0.25, 0.25, 0.08029, 0.08029, 0.08029, 0.08029, 0.25, 0.25, 0.01, 0.25, 0.01, 0.25, 0.25, 0.25, 0.08029, 0.4197, 0.08029, 0.4197, 0.25, 0.25, 0.25, 0.49, 0.25, 0.49, 0.25, 0.25, 0.4197, 0.4197, 0.4197, 0.4197, 0.25, 0.25, 0.49, 0.25, 0.49, 0.25, 0.25, 0.25, 0.4197, 0.08029, 0.4197, 0.08029, 0.25, 0.25, 0.25, 0.01, 0.25, 0.01, 0.25, 0.25, 0.08029, 0.08029, 0.08029, 0.08029, 0.25, 0.25, 0.01, 0.25, 0.01, 0.25, 0.25, 0.25, 0.08029, 0.4197, 0.08029, 0.4197, 0.25, 0.25, 0.25, 0.49, 0.25, 0.49, 0.25, 0.25, 0.4197, 0.4197, 0.4197, 0.4197, 0.25, 0.25, 0.49, 0.25, 0.49, 0.25, 0.25, 0.25, 0.4197, 0.08029, 0.4197, 0.08029, 0.25, 0.25, 0.25, 0.01, 0.25, 0.01, 0.25, 0.25, 0.08029, 0.08029, 0.08029, 0.08029, 0.25, 0.25, 0.01, 0.25, 0.01, 0.25, 0.25, 0.25, 0.08029, 0.4197, 0.08029, 0.4197, 0.25, 0.25, 0.25, 0.49, 0.25, 0.49, 0.25, 0.25, 0.4197, 0.4197, 0.4197, 0.4197, 0.25, 0.25, 0.49, 0.25, 0.49, 0.25, 0.25, 0.25, 0.4197, 0.08029, 0.4197, 0.08029, 0.25, 0.25, 0.25, 0.01, 0.25, 0.01, 0.25, 0.25, 0.08029, 0.08029, 0.08029, 0.08029, 0.25, 0.25, 0.01, 0.25, 0.01, 0.25, 0.25, 0.25, 0.08029, 0.4197, 0.08029, 0.4197, 0.25, 0.25, 0.25, 0.49, 0.25, 0.49, 0.25, 0.25, 0.4197, 0.4197, 0.4197, 0.4197, 0.25, 0.25, 0.49, 0.25, 0.49, 0.25, 0.25, 0.25, 0.4197, 0.08029, 0.4197, 0.08029, 0.25, 0.25, 0.25, 0.01, 0.25, 0.01, 0.25, 0.25, 0.08029, 0.08029, 0.08029, 0.08029, 0.25, 0.25, 0.01, 0.25, 0.01, 0.25, 0.25, 0.25, 0.08029, 0.4197, 0.08029, 0.4197, 0.25, 0.25, 0.25, 0.49])
me_cone_003.use_remesh_fix_poles = True
me_cone_003.use_remesh_preserve_attributes = False
me_cone_003.update()

# ---- objects
ob_light = bpy.data.objects.new('Light', light_light)
ob_camera = bpy.data.objects.new('Camera', cam_camera)
ob_cube = bpy.data.objects.new('Cube', me_cube)
ob_cylinder = bpy.data.objects.new('Cylinder', me_cylinder)
ob_cylinder_001 = bpy.data.objects.new('Cylinder.001', me_cylinder_001)
ob_mdl_city = bpy.data.objects.new('mdl_city', me_cube_001)
ob_mdl_montagnes = bpy.data.objects.new('mdl_montagnes', me_cone_001)
ob_mdl_montagnes_001 = bpy.data.objects.new('mdl_montagnes.001', me_cone_001)
ob_mdl_montagnes_002 = bpy.data.objects.new('mdl_montagnes.002', me_cone_001)
ob_mdl_montagnes_003 = bpy.data.objects.new('mdl_montagnes.003', me_cone_002)
ob_mdl_montagnes_004 = bpy.data.objects.new('mdl_montagnes.004', me_cone_003)

# ---- transforms, parenting, visibility, modifiers, constraints
ob_light.location = (4.076, 1.005, 5.904)
ob_light.rotation_euler = (0.6503, 0.05522, 1.866)
ob_light.lock_rotations_4d = False
ob_light.empty_display_type = 'ARROWS'
ob_light.color = (0.0, 0.0, 0.0, 0.0)
ob_light.lineart.crease_threshold = 0.0
ob_camera.location = (7.359, -6.926, 4.958)
ob_camera.rotation_euler = (1.109, 0.0, 0.8149)
ob_camera.lock_rotations_4d = False
ob_camera.empty_display_type = 'ARROWS'
ob_camera.color = (0.0, 0.0, 0.0, 0.0)
ob_camera.display_type = 'WIRE'
ob_camera.lineart.crease_threshold = 0.0
ob_cube.location = (0.0, 0.0, 0.0)
ob_cube.lock_rotations_4d = False
ob_cube.empty_display_type = 'ARROWS'
ob_cube.lineart.crease_threshold = 0.0
ob_cylinder.location = (0.0, 0.0, 0.0)
_m = ob_cylinder.modifiers.new('Array', 'ARRAY')
_m.count = 12
_m.use_constant_offset = True
_m.constant_offset_displace = (0.865, 1.5, 0.0)
_m.use_relative_offset = False
_m = ob_cylinder.modifiers.new('Array.001', 'ARRAY')
_m.count = 12
_m.use_constant_offset = True
_m.constant_offset_displace = (0.865, -1.5, 0.0)
_m.use_relative_offset = False
ob_cylinder_001.location = (0.0, 39.0, 0.0)
_m = ob_cylinder_001.modifiers.new('Solidify', 'SOLIDIFY')
_m.thickness = 1.58
_m.use_rim_only = True
ob_mdl_city.location = (4.596, 39.03, -1.499e-07)
ob_mdl_montagnes.location = (1.039, 39.03, -0.03336)
ob_mdl_montagnes_001.location = (0.3332, 37.49, -0.03336)
ob_mdl_montagnes_001.rotation_euler = (0.0, -0.0, 0.7854)
ob_mdl_montagnes_002.location = (0.2242, 40.51, -0.03336)
ob_mdl_montagnes_002.rotation_euler = (0.0, -0.0, -0.6981)
ob_mdl_montagnes_003.location = (-1.433, 37.49, -0.03336)
ob_mdl_montagnes_003.rotation_euler = (0.0, -0.0, -2.443)
ob_mdl_montagnes_004.location = (1.168, 36.05, -0.03336)
ob_mdl_montagnes_004.rotation_euler = (0.0, -0.0, -3.561)

# ---- collection membership
col_collection.objects.link(ob_light)
col_collection.objects.link(ob_camera)
col_hexa.objects.link(ob_cube)
col_hexa.objects.link(ob_cylinder)
col_hexa.objects.link(ob_cylinder_001)
col_hexa.objects.link(ob_mdl_city)
col_hexa.objects.link(ob_mdl_montagnes)
col_hexa.objects.link(ob_mdl_montagnes_001)
col_hexa.objects.link(ob_mdl_montagnes_002)
col_hexa.objects.link(ob_mdl_montagnes_003)
col_hexa.objects.link(ob_mdl_montagnes_004)

# ---- scene / render settings (as saved in the file)
scene.camera = ob_camera
scene.frame_start = 1; scene.frame_end = 250; scene.frame_set(1)
scene.render.engine = 'BLENDER_EEVEE_NEXT'
scene.cycles.sampling_pattern = 'TABULATED_SOBOL'
scene.cycles.use_light_tree = False
scene.view_settings.view_transform = 'Filmic'
bpy.context.view_layer.update()
